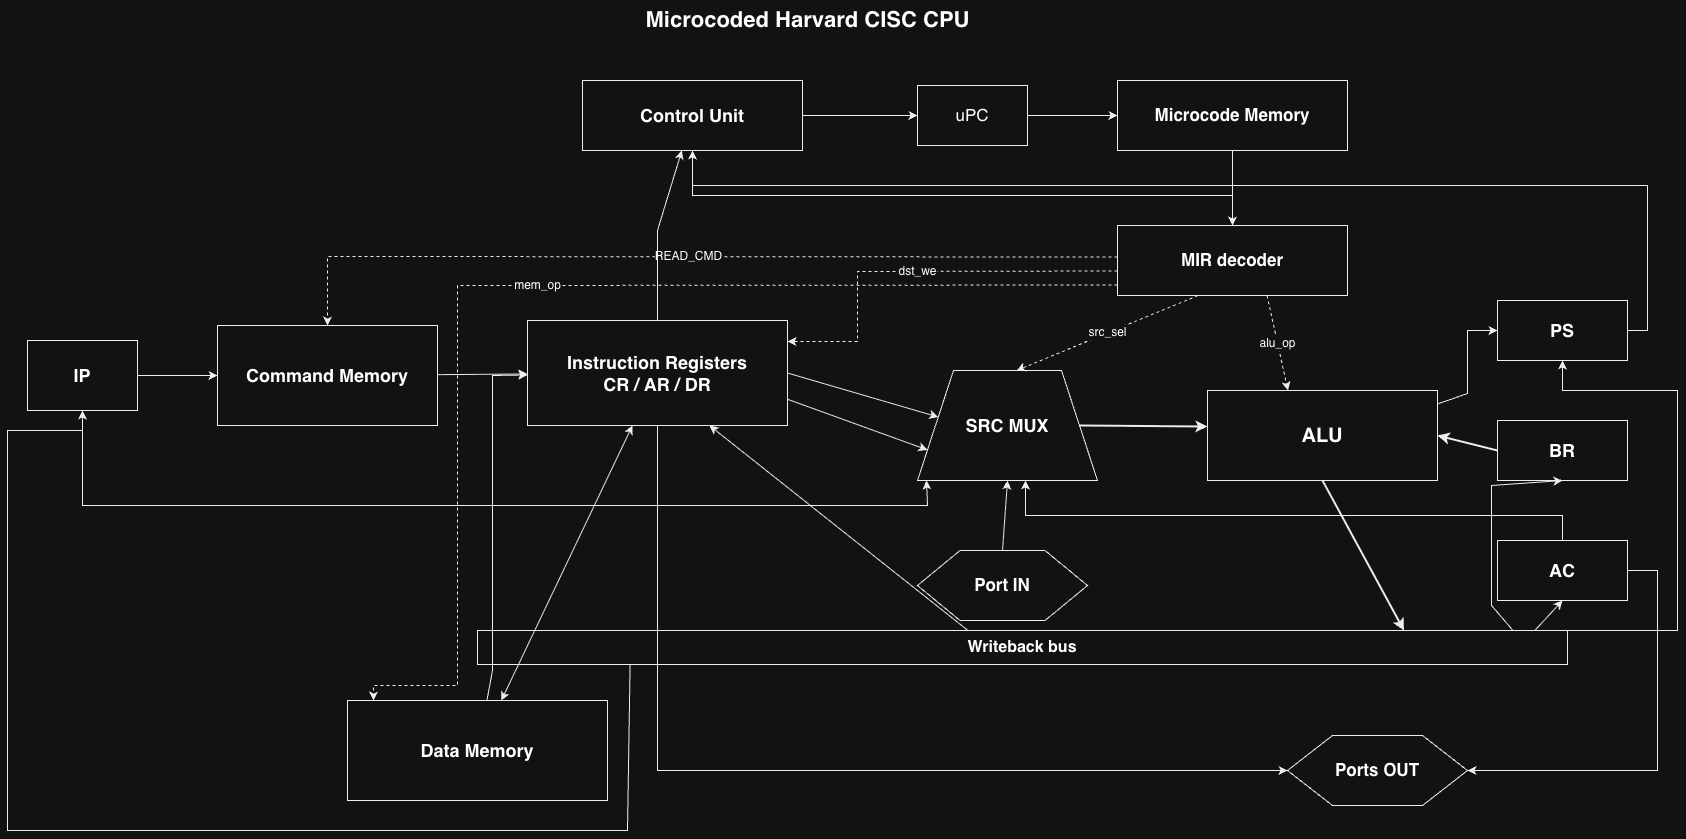

The diagram above was exported from draw.io. Its source (the exported page's mxGraphModel, read from the mxfile embedded in the PNG):
<mxGraphModel dx="1753" dy="1213" grid="1" gridSize="10" guides="1" tooltips="1" connect="1" arrows="1" fold="1" page="1" pageScale="1" pageWidth="1800" pageHeight="1000" math="0" shadow="0">
  <root>
    <mxCell id="0" />
    <mxCell id="1" parent="0" />
    <mxCell id="title" parent="1" style="text;html=1;strokeColor=none;fillColor=none;fontSize=22;fontStyle=1;align=center;verticalAlign=middle;" value="Microcoded Harvard CISC CPU" vertex="1">
      <mxGeometry height="40" width="580" x="560" y="20" as="geometry" />
    </mxCell>
    <mxCell id="control" parent="1" style="rounded=0;whiteSpace=wrap;html=1;fillColor=#ffffff;strokeColor=#000000;fontSize=18;fontStyle=1;" value="Control Unit" vertex="1">
      <mxGeometry height="70" width="220" x="625" y="100" as="geometry" />
    </mxCell>
    <mxCell id="upc" parent="1" style="rounded=0;whiteSpace=wrap;html=1;fillColor=#ffffff;strokeColor=#000000;fontSize=17;" value="uPC" vertex="1">
      <mxGeometry height="60" width="110" x="960" y="105" as="geometry" />
    </mxCell>
    <mxCell id="micro_mem" parent="1" style="rounded=0;whiteSpace=wrap;html=1;fillColor=#ffffff;strokeColor=#000000;fontSize=17;fontStyle=1;" value="Microcode Memory" vertex="1">
      <mxGeometry height="70" width="230" x="1160" y="100" as="geometry" />
    </mxCell>
    <mxCell id="mir" parent="1" style="rounded=0;whiteSpace=wrap;html=1;fillColor=#ffffff;strokeColor=#000000;fontSize=17;fontStyle=1;" value="MIR decoder" vertex="1">
      <mxGeometry height="70" width="230" x="1160" y="245" as="geometry" />
    </mxCell>
    <mxCell id="ip" parent="1" style="rounded=0;whiteSpace=wrap;html=1;fillColor=#ffffff;strokeColor=#000000;fontSize=18;fontStyle=1;" value="IP" vertex="1">
      <mxGeometry height="70" width="110" x="70" y="360" as="geometry" />
    </mxCell>
    <mxCell id="cmd_mem" parent="1" style="rounded=0;whiteSpace=wrap;html=1;fillColor=#ffffff;strokeColor=#000000;fontSize=18;fontStyle=1;" value="Command Memory" vertex="1">
      <mxGeometry height="100" width="220" x="260" y="345" as="geometry" />
    </mxCell>
    <mxCell id="iregs" parent="1" style="rounded=0;whiteSpace=wrap;html=1;fillColor=#ffffff;strokeColor=#000000;fontSize=18;fontStyle=1;align=center;" value="Instruction Registers&#10;CR / AR / DR" vertex="1">
      <mxGeometry height="105" width="260" x="570" y="340" as="geometry" />
    </mxCell>
    <mxCell id="data_mem" parent="1" style="rounded=0;whiteSpace=wrap;html=1;fillColor=#ffffff;strokeColor=#000000;fontSize=18;fontStyle=1;" value="Data Memory" vertex="1">
      <mxGeometry height="100" width="260" x="390" y="720" as="geometry" />
    </mxCell>
    <mxCell id="src_mux" parent="1" style="shape=trapezoid;perimeter=trapezoidPerimeter;whiteSpace=wrap;html=1;rounded=0;fillColor=#ffffff;strokeColor=#000000;fontSize=18;fontStyle=1;" value="SRC MUX" vertex="1">
      <mxGeometry height="110" width="180" x="960" y="390" as="geometry" />
    </mxCell>
    <mxCell id="alu" parent="1" style="rounded=0;whiteSpace=wrap;html=1;fillColor=#ffffff;strokeColor=#000000;fontSize=20;fontStyle=1;" value="ALU" vertex="1">
      <mxGeometry height="90" width="230" x="1250" y="410" as="geometry" />
    </mxCell>
    <mxCell id="ac" parent="1" style="rounded=0;whiteSpace=wrap;html=1;fillColor=#ffffff;strokeColor=#000000;fontSize=18;fontStyle=1;" value="AC" vertex="1">
      <mxGeometry height="60" width="130" x="1540" y="560" as="geometry" />
    </mxCell>
    <mxCell id="br" parent="1" style="rounded=0;whiteSpace=wrap;html=1;fillColor=#ffffff;strokeColor=#000000;fontSize=18;fontStyle=1;" value="BR" vertex="1">
      <mxGeometry height="60" width="130" x="1540" y="440" as="geometry" />
    </mxCell>
    <mxCell id="ps" parent="1" style="rounded=0;whiteSpace=wrap;html=1;fillColor=#ffffff;strokeColor=#000000;fontSize=18;fontStyle=1;" value="PS" vertex="1">
      <mxGeometry height="60" width="130" x="1540" y="320" as="geometry" />
    </mxCell>
    <mxCell id="port_in" parent="1" style="shape=hexagon;perimeter=hexagonPerimeter2;whiteSpace=wrap;html=1;rounded=0;fillColor=#ffffff;strokeColor=#000000;fontSize=17;fontStyle=1;" value="Port IN" vertex="1">
      <mxGeometry height="70" width="170" x="960" y="570" as="geometry" />
    </mxCell>
    <mxCell id="port_out" parent="1" style="shape=hexagon;perimeter=hexagonPerimeter2;whiteSpace=wrap;html=1;rounded=0;fillColor=#ffffff;strokeColor=#000000;fontSize=17;fontStyle=1;" value="Ports OUT" vertex="1">
      <mxGeometry height="70" width="180" x="1330" y="755" as="geometry" />
    </mxCell>
    <mxCell id="wb" parent="1" style="rounded=0;whiteSpace=wrap;html=1;fillColor=#ffffff;strokeColor=#000000;fontSize=16;fontStyle=1;" value="Writeback bus" vertex="1">
      <mxGeometry height="34" width="1090" x="520" y="650" as="geometry" />
    </mxCell>
    <mxCell id="e_control_upc" edge="1" parent="1" source="control" style="endArrow=classic;html=1;rounded=0;strokeColor=#000000;" target="upc">
      <mxGeometry relative="1" as="geometry" />
    </mxCell>
    <mxCell id="e_upc_micro" edge="1" parent="1" source="upc" style="endArrow=classic;html=1;rounded=0;strokeColor=#000000;" target="micro_mem">
      <mxGeometry relative="1" as="geometry" />
    </mxCell>
    <mxCell id="e_micro_mir" edge="1" parent="1" source="micro_mem" style="endArrow=classic;html=1;rounded=0;strokeColor=#000000;fontSize=12;" target="mir">
      <mxGeometry relative="1" as="geometry" />
    </mxCell>
    <mxCell id="e_mir_control" edge="1" parent="1" source="mir" style="endArrow=classic;html=1;rounded=0;strokeColor=#000000;fontSize=12;" target="control">
      <mxGeometry relative="1" as="geometry">
        <Array as="points">
          <mxPoint x="1275" y="215" />
          <mxPoint x="735" y="215" />
        </Array>
      </mxGeometry>
    </mxCell>
    <mxCell id="e_ctrl_iregs" edge="1" parent="1" source="mir" style="endArrow=classic;html=1;rounded=0;dashed=1;strokeColor=#000000;fontSize=12;exitX=0;exitY=0.65;entryX=1;entryY=0.2;" target="iregs" value="dst_we">
      <mxGeometry relative="1" as="geometry">
        <Array as="points">
          <mxPoint x="900" y="291" />
          <mxPoint x="900" y="361" />
        </Array>
      </mxGeometry>
    </mxCell>
    <mxCell id="e_ctrl_src" edge="1" parent="1" source="mir" style="endArrow=classic;html=1;rounded=0;dashed=1;strokeColor=#000000;fontSize=12;exitX=0.35;exitY=1;entryX=0.55;entryY=0;" target="src_mux" value="src_sel">
      <mxGeometry relative="1" as="geometry" />
    </mxCell>
    <mxCell id="e_ctrl_alu" edge="1" parent="1" source="mir" style="endArrow=classic;html=1;rounded=0;dashed=1;strokeColor=#000000;fontSize=12;exitX=0.65;exitY=1;entryX=0.35;entryY=0;" target="alu" value="alu_op">
      <mxGeometry relative="1" as="geometry" />
    </mxCell>
    <mxCell id="e_ctrl_cmd" edge="1" parent="1" source="mir" style="endArrow=classic;html=1;rounded=0;dashed=1;strokeColor=#000000;fontSize=12;exitX=0;exitY=0.45;entryX=0.5;entryY=0;" target="cmd_mem" value="READ_CMD">
      <mxGeometry relative="1" as="geometry">
        <Array as="points">
          <mxPoint x="370" y="276" />
        </Array>
      </mxGeometry>
    </mxCell>
    <mxCell id="e_ctrl_dmem" edge="1" parent="1" source="mir" style="endArrow=classic;html=1;rounded=0;dashed=1;strokeColor=#000000;fontSize=12;exitX=0;exitY=0.85;entryX=0.1;entryY=0;" target="data_mem" value="mem_op">
      <mxGeometry relative="1" as="geometry">
        <Array as="points">
          <mxPoint x="500" y="305" />
          <mxPoint x="500" y="705" />
          <mxPoint x="416" y="705" />
        </Array>
      </mxGeometry>
    </mxCell>
    <mxCell id="e_ip_cmd" edge="1" parent="1" source="ip" style="endArrow=classic;html=1;rounded=0;strokeColor=#000000;fontSize=12;" target="cmd_mem">
      <mxGeometry relative="1" as="geometry" />
    </mxCell>
    <mxCell id="e_cmd_iregs" edge="1" parent="1" source="cmd_mem" style="endArrow=classic;html=1;rounded=0;strokeColor=#000000;fontSize=12;" target="iregs">
      <mxGeometry relative="1" as="geometry" />
    </mxCell>
    <mxCell id="e_iregs_control" edge="1" parent="1" source="iregs" style="endArrow=classic;html=1;rounded=0;strokeColor=#000000;fontSize=12;" target="control">
      <mxGeometry relative="1" as="geometry">
        <Array as="points">
          <mxPoint x="700" y="250" />
        </Array>
      </mxGeometry>
    </mxCell>
    <mxCell id="e_iregs_data" edge="1" parent="1" source="iregs" style="endArrow=classic;startArrow=classic;html=1;rounded=0;strokeColor=#000000;fontSize=12;" target="data_mem">
      <mxGeometry relative="1" as="geometry" />
    </mxCell>
    <mxCell id="e_data_iregs" edge="1" parent="1" source="data_mem" style="endArrow=classic;html=1;rounded=0;strokeColor=#000000;fontSize=12;" target="iregs">
      <mxGeometry relative="1" as="geometry">
        <Array as="points">
          <mxPoint x="535" y="690" />
          <mxPoint x="535" y="395" />
        </Array>
      </mxGeometry>
    </mxCell>
    <mxCell id="e_iregs_src" edge="1" parent="1" source="iregs" style="endArrow=classic;html=1;rounded=0;strokeColor=#000000;fontSize=12;exitX=1;exitY=0.5;entryX=0;entryY=0.4;" target="src_mux">
      <mxGeometry relative="1" as="geometry" />
    </mxCell>
    <mxCell id="e_iregs_src_ar" edge="1" parent="1" source="iregs" style="endArrow=classic;html=1;rounded=0;strokeColor=#000000;fontSize=12;exitX=1;exitY=0.75;entryX=0;entryY=0.75;" target="src_mux">
      <mxGeometry relative="1" as="geometry" />
    </mxCell>
    <mxCell id="e_port_src" edge="1" parent="1" source="port_in" style="endArrow=classic;html=1;rounded=0;strokeColor=#000000;fontSize=12;exitX=0.5;exitY=0;entryX=0.5;entryY=1;" target="src_mux">
      <mxGeometry relative="1" as="geometry" />
    </mxCell>
    <mxCell id="e_ip_src" edge="1" parent="1" source="ip" style="endArrow=classic;html=1;rounded=0;strokeColor=#000000;fontSize=12;exitX=0.5;exitY=1;entryX=0.05;entryY=1;" target="src_mux">
      <mxGeometry relative="1" as="geometry">
        <Array as="points">
          <mxPoint x="125" y="525" />
          <mxPoint x="970" y="525" />
        </Array>
      </mxGeometry>
    </mxCell>
    <mxCell id="e_ac_src" edge="1" parent="1" source="ac" style="endArrow=classic;html=1;rounded=0;strokeColor=#000000;fontSize=12;exitX=0.5;exitY=0;entryX=0.6;entryY=1;" target="src_mux">
      <mxGeometry relative="1" as="geometry">
        <Array as="points">
          <mxPoint x="1605" y="535" />
          <mxPoint x="1068" y="535" />
        </Array>
      </mxGeometry>
    </mxCell>
    <mxCell id="e_src_alu_left" edge="1" parent="1" source="src_mux" style="endArrow=classic;html=1;rounded=0;strokeColor=#000000;fontSize=12;strokeWidth=2;exitX=1;exitY=0.5;entryX=0;entryY=0.4;" target="alu">
      <mxGeometry relative="1" as="geometry" />
    </mxCell>
    <mxCell id="e_br_alu_right" edge="1" parent="1" source="br" style="endArrow=classic;html=1;rounded=0;strokeColor=#000000;fontSize=12;strokeWidth=2;exitX=0;exitY=0.5;entryX=1;entryY=0.5;" target="alu">
      <mxGeometry relative="1" as="geometry" />
    </mxCell>
    <mxCell id="e_alu_ps" edge="1" parent="1" source="alu" style="endArrow=classic;html=1;rounded=0;strokeColor=#000000;fontSize=12;exitX=1;exitY=0.15;entryX=0;entryY=0.5;" target="ps">
      <mxGeometry relative="1" as="geometry">
        <Array as="points">
          <mxPoint x="1510" y="413" />
          <mxPoint x="1510" y="350" />
        </Array>
      </mxGeometry>
    </mxCell>
    <mxCell id="e_alu_wb" edge="1" parent="1" source="alu" style="endArrow=classic;html=1;rounded=0;strokeColor=#000000;fontSize=12;strokeWidth=2;exitX=0.5;exitY=1;entryX=0.85;entryY=0;" target="wb">
      <mxGeometry relative="1" as="geometry" />
    </mxCell>
    <mxCell id="e_wb_ac" edge="1" parent="1" source="wb" style="endArrow=classic;html=1;rounded=0;strokeColor=#000000;fontSize=12;exitX=0.97;exitY=0;entryX=0.5;entryY=1;" target="ac">
      <mxGeometry relative="1" as="geometry" />
    </mxCell>
    <mxCell id="e_wb_br" edge="1" parent="1" source="wb" style="endArrow=classic;html=1;rounded=0;strokeColor=#000000;fontSize=12;exitX=0.95;exitY=0;entryX=0.5;entryY=1;" target="br">
      <mxGeometry relative="1" as="geometry">
        <Array as="points">
          <mxPoint x="1534" y="625" />
          <mxPoint x="1534" y="505" />
        </Array>
      </mxGeometry>
    </mxCell>
    <mxCell id="e_wb_ps" edge="1" parent="1" source="wb" style="endArrow=classic;html=1;rounded=0;strokeColor=#000000;fontSize=12;exitX=1;exitY=0;entryX=0.5;entryY=1;" target="ps">
      <mxGeometry relative="1" as="geometry">
        <Array as="points">
          <mxPoint x="1720" y="650" />
          <mxPoint x="1720" y="410" />
          <mxPoint x="1605" y="410" />
        </Array>
      </mxGeometry>
    </mxCell>
    <mxCell id="e_wb_dr" edge="1" parent="1" source="wb" style="endArrow=classic;html=1;rounded=0;strokeColor=#000000;fontSize=12;exitX=0.45;exitY=0;entryX=0.7;entryY=1;" target="iregs">
      <mxGeometry relative="1" as="geometry" />
    </mxCell>
    <mxCell id="e_wb_ip" edge="1" parent="1" source="wb" style="endArrow=classic;html=1;rounded=0;strokeColor=#000000;fontSize=12;exitX=0.14;exitY=1;entryX=0.5;entryY=1;" target="ip">
      <mxGeometry relative="1" as="geometry">
        <Array as="points">
          <mxPoint x="670" y="850" />
          <mxPoint x="50" y="850" />
          <mxPoint x="50" y="450" />
          <mxPoint x="125" y="450" />
        </Array>
      </mxGeometry>
    </mxCell>
    <mxCell id="e_ps_control" edge="1" parent="1" source="ps" style="endArrow=classic;html=1;rounded=0;strokeColor=#000000;fontSize=12;" target="control">
      <mxGeometry relative="1" as="geometry">
        <Array as="points">
          <mxPoint x="1690" y="350" />
          <mxPoint x="1690" y="205" />
          <mxPoint x="735" y="205" />
        </Array>
      </mxGeometry>
    </mxCell>
    <mxCell id="e_ac_out" edge="1" parent="1" source="ac" style="endArrow=classic;html=1;rounded=0;strokeColor=#000000;fontSize=12;" target="port_out">
      <mxGeometry relative="1" as="geometry">
        <Array as="points">
          <mxPoint x="1700" y="590" />
          <mxPoint x="1700" y="790" />
        </Array>
      </mxGeometry>
    </mxCell>
    <mxCell id="e_dr_out" edge="1" parent="1" source="iregs" style="endArrow=classic;html=1;rounded=0;strokeColor=#000000;fontSize=12;" target="port_out">
      <mxGeometry relative="1" as="geometry">
        <Array as="points">
          <mxPoint x="700" y="790" />
        </Array>
      </mxGeometry>
    </mxCell>
  </root>
</mxGraphModel>